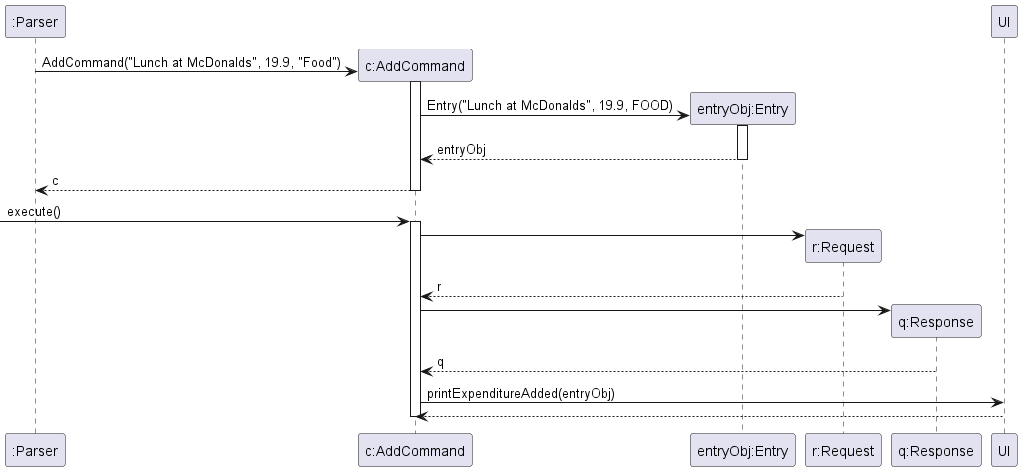

The diagram above was rendered by PlantUML. Its source (embedded in the PNG):
@startuml
'https://plantuml.com/sequence-diagram

participant ":Parser" as Parser
participant "c:AddCommand" as AddCommand
participant "entryObj:Entry" as Entry
participant "r:Request" as Request
participant "q:Response" as Response
participant "UI" as UI

Parser -> AddCommand ** : AddCommand("Lunch at McDonalds", 19.9, "Food")
activate AddCommand
AddCommand -> Entry ** :Entry("Lunch at McDonalds", 19.9, FOOD)
activate Entry
return entryObj
return c

-> AddCommand :execute()
activate AddCommand
AddCommand -> Request **
Request --> AddCommand : r
AddCommand -> Response **
Response --> AddCommand : q
AddCommand -> UI : printExpenditureAdded(entryObj)
UI --> AddCommand
deactivate AddCommand





'Alice -> Bob: Authentication Request
'Bob --> Alice: Authentication Response
'
'Alice -> Bob: Another authentication Request
'Alice <-- Bob: another authentication Response


@enduml